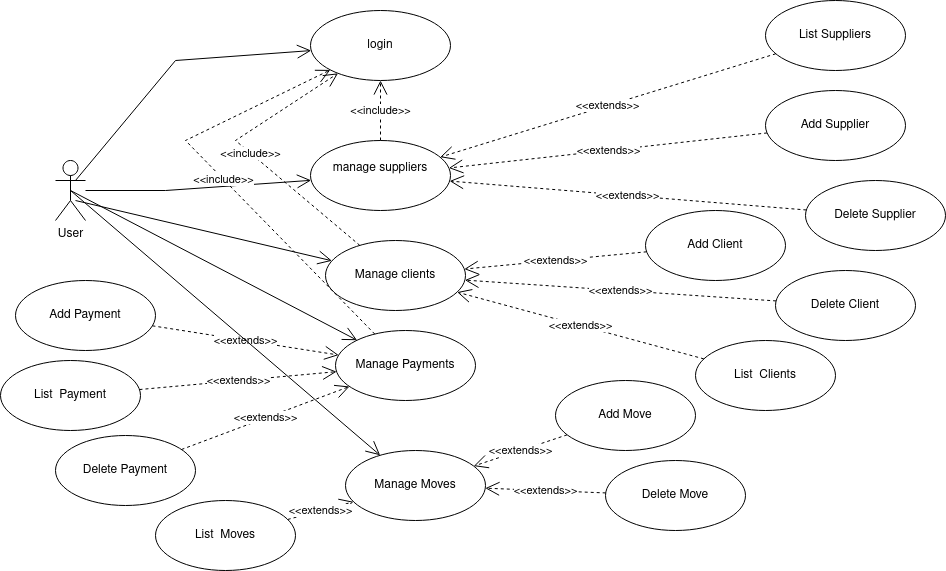

The diagram above was exported from draw.io. Its source (the exported page's mxGraphModel, read from the mxfile embedded in the PNG):
<mxGraphModel dx="1674" dy="822" grid="1" gridSize="10" guides="1" tooltips="1" connect="1" arrows="1" fold="1" page="1" pageScale="1" pageWidth="850" pageHeight="1100" math="0" shadow="0">
  <root>
    <mxCell id="0" />
    <mxCell id="1" parent="0" />
    <mxCell id="rQOX7wydtm0QS-TpcCqg-1" value="&lt;div&gt;User&lt;/div&gt;" style="shape=umlActor;verticalLabelPosition=bottom;verticalAlign=top;html=1;" vertex="1" parent="1">
      <mxGeometry x="100" y="240" width="30" height="60" as="geometry" />
    </mxCell>
    <mxCell id="rQOX7wydtm0QS-TpcCqg-2" value="login" style="ellipse;whiteSpace=wrap;html=1;" vertex="1" parent="1">
      <mxGeometry x="355" y="90" width="140" height="70" as="geometry" />
    </mxCell>
    <mxCell id="rQOX7wydtm0QS-TpcCqg-3" value="" style="endArrow=open;endFill=1;endSize=12;html=1;rounded=0;exitX=0.667;exitY=0.333;exitDx=0;exitDy=0;exitPerimeter=0;" edge="1" parent="1" source="rQOX7wydtm0QS-TpcCqg-1" target="rQOX7wydtm0QS-TpcCqg-2">
      <mxGeometry width="160" relative="1" as="geometry">
        <mxPoint x="340" y="430" as="sourcePoint" />
        <mxPoint x="500" y="430" as="targetPoint" />
        <Array as="points">
          <mxPoint x="220" y="140" />
        </Array>
      </mxGeometry>
    </mxCell>
    <mxCell id="rQOX7wydtm0QS-TpcCqg-4" value="&lt;div&gt;manage suppliers&lt;/div&gt;&lt;div&gt;&lt;br&gt;&lt;/div&gt;" style="ellipse;whiteSpace=wrap;html=1;" vertex="1" parent="1">
      <mxGeometry x="355" y="220" width="140" height="70" as="geometry" />
    </mxCell>
    <mxCell id="rQOX7wydtm0QS-TpcCqg-7" value="" style="endArrow=open;endFill=1;endSize=12;html=1;rounded=0;" edge="1" parent="1" source="rQOX7wydtm0QS-TpcCqg-1" target="rQOX7wydtm0QS-TpcCqg-4">
      <mxGeometry width="160" relative="1" as="geometry">
        <mxPoint x="340" y="430" as="sourcePoint" />
        <mxPoint x="500" y="430" as="targetPoint" />
        <Array as="points">
          <mxPoint x="210" y="270" />
        </Array>
      </mxGeometry>
    </mxCell>
    <mxCell id="rQOX7wydtm0QS-TpcCqg-12" value="&lt;div&gt;&amp;lt;&amp;lt;include&amp;gt;&amp;gt;&lt;/div&gt;" style="endArrow=open;endSize=12;dashed=1;html=1;rounded=0;" edge="1" parent="1" source="rQOX7wydtm0QS-TpcCqg-4" target="rQOX7wydtm0QS-TpcCqg-2">
      <mxGeometry width="160" relative="1" as="geometry">
        <mxPoint x="340" y="430" as="sourcePoint" />
        <mxPoint x="500" y="430" as="targetPoint" />
      </mxGeometry>
    </mxCell>
    <mxCell id="rQOX7wydtm0QS-TpcCqg-14" value="&lt;div&gt;&amp;lt;&amp;lt;include&amp;gt;&amp;gt;&lt;/div&gt;" style="endArrow=open;endSize=12;dashed=1;html=1;rounded=0;" edge="1" parent="1" source="rQOX7wydtm0QS-TpcCqg-23" target="rQOX7wydtm0QS-TpcCqg-2">
      <mxGeometry width="160" relative="1" as="geometry">
        <mxPoint x="80" y="760" as="sourcePoint" />
        <mxPoint x="240" y="760" as="targetPoint" />
        <Array as="points">
          <mxPoint x="280" y="220" />
        </Array>
      </mxGeometry>
    </mxCell>
    <mxCell id="rQOX7wydtm0QS-TpcCqg-15" value="&lt;div&gt;&amp;lt;&amp;lt;extends&amp;gt;&amp;gt;&lt;/div&gt;" style="endArrow=open;endSize=12;dashed=1;html=1;rounded=0;" edge="1" parent="1" source="rQOX7wydtm0QS-TpcCqg-19" target="rQOX7wydtm0QS-TpcCqg-4">
      <mxGeometry width="160" relative="1" as="geometry">
        <mxPoint x="380" y="610" as="sourcePoint" />
        <mxPoint x="540" y="610" as="targetPoint" />
      </mxGeometry>
    </mxCell>
    <mxCell id="rQOX7wydtm0QS-TpcCqg-17" value="Delete Supplier" style="ellipse;whiteSpace=wrap;html=1;" vertex="1" parent="1">
      <mxGeometry x="850" y="260" width="140" height="70" as="geometry" />
    </mxCell>
    <mxCell id="rQOX7wydtm0QS-TpcCqg-18" value="List Suppliers" style="ellipse;whiteSpace=wrap;html=1;" vertex="1" parent="1">
      <mxGeometry x="810" y="80" width="140" height="70" as="geometry" />
    </mxCell>
    <mxCell id="rQOX7wydtm0QS-TpcCqg-19" value="Add Supplier" style="ellipse;whiteSpace=wrap;html=1;" vertex="1" parent="1">
      <mxGeometry x="810" y="170" width="140" height="70" as="geometry" />
    </mxCell>
    <mxCell id="rQOX7wydtm0QS-TpcCqg-20" value="&lt;div&gt;&amp;lt;&amp;lt;extends&amp;gt;&amp;gt;&lt;/div&gt;" style="endArrow=open;endSize=12;dashed=1;html=1;rounded=0;" edge="1" parent="1" source="rQOX7wydtm0QS-TpcCqg-18" target="rQOX7wydtm0QS-TpcCqg-4">
      <mxGeometry width="160" relative="1" as="geometry">
        <mxPoint x="390" y="620" as="sourcePoint" />
        <mxPoint x="550" y="620" as="targetPoint" />
      </mxGeometry>
    </mxCell>
    <mxCell id="rQOX7wydtm0QS-TpcCqg-22" value="&lt;div&gt;&amp;lt;&amp;lt;extends&amp;gt;&amp;gt;&lt;/div&gt;" style="endArrow=open;endSize=12;dashed=1;html=1;rounded=0;" edge="1" parent="1" source="rQOX7wydtm0QS-TpcCqg-17" target="rQOX7wydtm0QS-TpcCqg-4">
      <mxGeometry width="160" relative="1" as="geometry">
        <mxPoint x="440" y="720" as="sourcePoint" />
        <mxPoint x="600" y="720" as="targetPoint" />
      </mxGeometry>
    </mxCell>
    <mxCell id="rQOX7wydtm0QS-TpcCqg-23" value="&lt;div&gt;Manage clients&lt;br&gt;&lt;/div&gt;" style="ellipse;whiteSpace=wrap;html=1;" vertex="1" parent="1">
      <mxGeometry x="370" y="320" width="140" height="70" as="geometry" />
    </mxCell>
    <mxCell id="rQOX7wydtm0QS-TpcCqg-25" value="" style="endArrow=open;endFill=1;endSize=12;html=1;rounded=0;exitX=0.667;exitY=0.667;exitDx=0;exitDy=0;exitPerimeter=0;" edge="1" parent="1" source="rQOX7wydtm0QS-TpcCqg-1" target="rQOX7wydtm0QS-TpcCqg-23">
      <mxGeometry width="160" relative="1" as="geometry">
        <mxPoint x="340" y="430" as="sourcePoint" />
        <mxPoint x="300" y="440" as="targetPoint" />
      </mxGeometry>
    </mxCell>
    <mxCell id="rQOX7wydtm0QS-TpcCqg-26" value="List&amp;nbsp; Clients" style="ellipse;whiteSpace=wrap;html=1;" vertex="1" parent="1">
      <mxGeometry x="740" y="420" width="140" height="70" as="geometry" />
    </mxCell>
    <mxCell id="rQOX7wydtm0QS-TpcCqg-27" value="Delete Client" style="ellipse;whiteSpace=wrap;html=1;" vertex="1" parent="1">
      <mxGeometry x="820" y="350" width="140" height="70" as="geometry" />
    </mxCell>
    <mxCell id="rQOX7wydtm0QS-TpcCqg-28" value="Add Client" style="ellipse;whiteSpace=wrap;html=1;" vertex="1" parent="1">
      <mxGeometry x="690" y="290" width="140" height="70" as="geometry" />
    </mxCell>
    <mxCell id="rQOX7wydtm0QS-TpcCqg-29" value="&lt;div&gt;&amp;lt;&amp;lt;extends&amp;gt;&amp;gt;&lt;/div&gt;" style="endArrow=open;endSize=12;dashed=1;html=1;rounded=0;" edge="1" parent="1" source="rQOX7wydtm0QS-TpcCqg-26" target="rQOX7wydtm0QS-TpcCqg-23">
      <mxGeometry width="160" relative="1" as="geometry">
        <mxPoint x="440" y="720" as="sourcePoint" />
        <mxPoint x="610" y="720" as="targetPoint" />
      </mxGeometry>
    </mxCell>
    <mxCell id="rQOX7wydtm0QS-TpcCqg-30" value="&lt;div&gt;&amp;lt;&amp;lt;extends&amp;gt;&amp;gt;&lt;/div&gt;" style="endArrow=open;endSize=12;dashed=1;html=1;rounded=0;" edge="1" parent="1" source="rQOX7wydtm0QS-TpcCqg-27" target="rQOX7wydtm0QS-TpcCqg-23">
      <mxGeometry width="160" relative="1" as="geometry">
        <mxPoint x="440" y="720" as="sourcePoint" />
        <mxPoint x="610" y="720" as="targetPoint" />
      </mxGeometry>
    </mxCell>
    <mxCell id="rQOX7wydtm0QS-TpcCqg-31" value="&lt;div&gt;&amp;lt;&amp;lt;extends&amp;gt;&amp;gt;&lt;/div&gt;" style="endArrow=open;endSize=12;dashed=1;html=1;rounded=0;" edge="1" parent="1" source="rQOX7wydtm0QS-TpcCqg-28" target="rQOX7wydtm0QS-TpcCqg-23">
      <mxGeometry width="160" relative="1" as="geometry">
        <mxPoint x="440" y="720" as="sourcePoint" />
        <mxPoint x="610" y="720" as="targetPoint" />
      </mxGeometry>
    </mxCell>
    <mxCell id="rQOX7wydtm0QS-TpcCqg-32" value="&lt;div&gt;Manage Payments&lt;/div&gt;" style="ellipse;whiteSpace=wrap;html=1;" vertex="1" parent="1">
      <mxGeometry x="380" y="410" width="140" height="70" as="geometry" />
    </mxCell>
    <mxCell id="rQOX7wydtm0QS-TpcCqg-33" value="&lt;div&gt;&amp;lt;&amp;lt;include&amp;gt;&amp;gt;&lt;/div&gt;" style="endArrow=open;endSize=12;dashed=1;html=1;rounded=0;" edge="1" parent="1" source="rQOX7wydtm0QS-TpcCqg-32" target="rQOX7wydtm0QS-TpcCqg-2">
      <mxGeometry width="160" relative="1" as="geometry">
        <mxPoint x="470" y="760" as="sourcePoint" />
        <mxPoint x="630" y="760" as="targetPoint" />
        <Array as="points">
          <mxPoint x="230" y="220" />
        </Array>
      </mxGeometry>
    </mxCell>
    <mxCell id="rQOX7wydtm0QS-TpcCqg-34" value="List&amp;nbsp; Payment" style="ellipse;whiteSpace=wrap;html=1;" vertex="1" parent="1">
      <mxGeometry x="45" y="440" width="140" height="70" as="geometry" />
    </mxCell>
    <mxCell id="rQOX7wydtm0QS-TpcCqg-35" value="Delete Payment" style="ellipse;whiteSpace=wrap;html=1;" vertex="1" parent="1">
      <mxGeometry x="100" y="515" width="140" height="70" as="geometry" />
    </mxCell>
    <mxCell id="rQOX7wydtm0QS-TpcCqg-36" value="Add Payment" style="ellipse;whiteSpace=wrap;html=1;" vertex="1" parent="1">
      <mxGeometry x="60" y="360" width="140" height="70" as="geometry" />
    </mxCell>
    <mxCell id="rQOX7wydtm0QS-TpcCqg-37" value="&lt;div&gt;&amp;lt;&amp;lt;extends&amp;gt;&amp;gt;&lt;/div&gt;" style="endArrow=open;endSize=12;dashed=1;html=1;rounded=0;" edge="1" parent="1" source="rQOX7wydtm0QS-TpcCqg-36" target="rQOX7wydtm0QS-TpcCqg-32">
      <mxGeometry width="160" relative="1" as="geometry">
        <mxPoint x="440" y="720" as="sourcePoint" />
        <mxPoint x="610" y="720" as="targetPoint" />
      </mxGeometry>
    </mxCell>
    <mxCell id="rQOX7wydtm0QS-TpcCqg-38" value="&lt;div&gt;&amp;lt;&amp;lt;extends&amp;gt;&amp;gt;&lt;/div&gt;" style="endArrow=open;endSize=12;dashed=1;html=1;rounded=0;" edge="1" parent="1" source="rQOX7wydtm0QS-TpcCqg-34" target="rQOX7wydtm0QS-TpcCqg-32">
      <mxGeometry width="160" relative="1" as="geometry">
        <mxPoint x="440" y="720" as="sourcePoint" />
        <mxPoint x="610" y="720" as="targetPoint" />
      </mxGeometry>
    </mxCell>
    <mxCell id="rQOX7wydtm0QS-TpcCqg-39" value="&lt;div&gt;&amp;lt;&amp;lt;extends&amp;gt;&amp;gt;&lt;/div&gt;" style="endArrow=open;endSize=12;dashed=1;html=1;rounded=0;" edge="1" parent="1" source="rQOX7wydtm0QS-TpcCqg-35" target="rQOX7wydtm0QS-TpcCqg-32">
      <mxGeometry width="160" relative="1" as="geometry">
        <mxPoint x="440" y="720" as="sourcePoint" />
        <mxPoint x="610" y="720" as="targetPoint" />
      </mxGeometry>
    </mxCell>
    <mxCell id="rQOX7wydtm0QS-TpcCqg-40" value="" style="endArrow=open;endFill=1;endSize=12;html=1;rounded=0;exitX=0.5;exitY=0.5;exitDx=0;exitDy=0;exitPerimeter=0;" edge="1" parent="1" source="rQOX7wydtm0QS-TpcCqg-1" target="rQOX7wydtm0QS-TpcCqg-32">
      <mxGeometry width="160" relative="1" as="geometry">
        <mxPoint x="340" y="430" as="sourcePoint" />
        <mxPoint x="500" y="430" as="targetPoint" />
      </mxGeometry>
    </mxCell>
    <mxCell id="rQOX7wydtm0QS-TpcCqg-41" value="&lt;div&gt;Manage Moves&lt;/div&gt;" style="ellipse;whiteSpace=wrap;html=1;" vertex="1" parent="1">
      <mxGeometry x="390" y="530" width="140" height="70" as="geometry" />
    </mxCell>
    <mxCell id="rQOX7wydtm0QS-TpcCqg-42" value="" style="endArrow=open;endFill=1;endSize=12;html=1;rounded=0;exitX=0.5;exitY=0.5;exitDx=0;exitDy=0;exitPerimeter=0;" edge="1" parent="1" source="rQOX7wydtm0QS-TpcCqg-1" target="rQOX7wydtm0QS-TpcCqg-41">
      <mxGeometry width="160" relative="1" as="geometry">
        <mxPoint x="340" y="460" as="sourcePoint" />
        <mxPoint x="500" y="460" as="targetPoint" />
      </mxGeometry>
    </mxCell>
    <mxCell id="rQOX7wydtm0QS-TpcCqg-43" value="List&amp;nbsp; Moves" style="ellipse;whiteSpace=wrap;html=1;" vertex="1" parent="1">
      <mxGeometry x="200" y="580" width="140" height="70" as="geometry" />
    </mxCell>
    <mxCell id="rQOX7wydtm0QS-TpcCqg-44" value="Delete Move" style="ellipse;whiteSpace=wrap;html=1;" vertex="1" parent="1">
      <mxGeometry x="650" y="540" width="140" height="70" as="geometry" />
    </mxCell>
    <mxCell id="rQOX7wydtm0QS-TpcCqg-45" value="Add Move" style="ellipse;whiteSpace=wrap;html=1;" vertex="1" parent="1">
      <mxGeometry x="600" y="460" width="140" height="70" as="geometry" />
    </mxCell>
    <mxCell id="rQOX7wydtm0QS-TpcCqg-46" value="&lt;div&gt;&amp;lt;&amp;lt;extends&amp;gt;&amp;gt;&lt;/div&gt;" style="endArrow=open;endSize=12;dashed=1;html=1;rounded=0;" edge="1" parent="1" source="rQOX7wydtm0QS-TpcCqg-43" target="rQOX7wydtm0QS-TpcCqg-41">
      <mxGeometry width="160" relative="1" as="geometry">
        <mxPoint x="236" y="539" as="sourcePoint" />
        <mxPoint x="404" y="476" as="targetPoint" />
      </mxGeometry>
    </mxCell>
    <mxCell id="rQOX7wydtm0QS-TpcCqg-47" value="&lt;div&gt;&amp;lt;&amp;lt;extends&amp;gt;&amp;gt;&lt;/div&gt;" style="endArrow=open;endSize=12;dashed=1;html=1;rounded=0;" edge="1" parent="1" source="rQOX7wydtm0QS-TpcCqg-44" target="rQOX7wydtm0QS-TpcCqg-41">
      <mxGeometry width="160" relative="1" as="geometry">
        <mxPoint x="496.3990040922049" y="680.2652088339055" as="sourcePoint" />
        <mxPoint x="478.6824314212449" y="609.7297256849797" as="targetPoint" />
      </mxGeometry>
    </mxCell>
    <mxCell id="rQOX7wydtm0QS-TpcCqg-48" value="&lt;div&gt;&amp;lt;&amp;lt;extends&amp;gt;&amp;gt;&lt;/div&gt;" style="endArrow=open;endSize=12;dashed=1;html=1;rounded=0;" edge="1" parent="1" source="rQOX7wydtm0QS-TpcCqg-45" target="rQOX7wydtm0QS-TpcCqg-41">
      <mxGeometry width="160" relative="1" as="geometry">
        <mxPoint x="628.5175917308406" y="618.2674458507986" as="sourcePoint" />
        <mxPoint x="531.4526901040017" y="591.7598245738186" as="targetPoint" />
      </mxGeometry>
    </mxCell>
  </root>
</mxGraphModel>